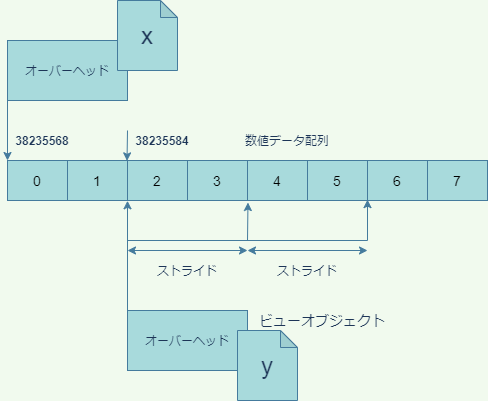

The diagram above was exported from draw.io. Its source (the exported page's mxGraphModel, read from the mxfile embedded in the PNG):
<mxGraphModel dx="565" dy="352" grid="1" gridSize="10" guides="1" tooltips="1" connect="1" arrows="1" fold="1" page="1" pageScale="1" pageWidth="827" pageHeight="1169" background="#F1FAEE" math="0" shadow="0">
  <root>
    <mxCell id="0" />
    <mxCell id="1" parent="0" />
    <mxCell id="2" value="オーバーヘッド" style="rounded=0;whiteSpace=wrap;html=1;sketch=0;strokeColor=#457B9D;fillColor=#A8DADC;fontColor=#1D3557;" vertex="1" parent="1">
      <mxGeometry x="140" y="80" width="120" height="60" as="geometry" />
    </mxCell>
    <mxCell id="3" value="オーバーヘッド" style="rounded=0;whiteSpace=wrap;html=1;sketch=0;strokeColor=#457B9D;fillColor=#A8DADC;fontColor=#1D3557;" vertex="1" parent="1">
      <mxGeometry x="260" y="350" width="120" height="60" as="geometry" />
    </mxCell>
    <mxCell id="4" value="" style="shape=table;html=1;whiteSpace=wrap;startSize=0;container=1;collapsible=0;childLayout=tableLayout;rounded=0;sketch=0;strokeColor=#457B9D;fillColor=#A8DADC;fontColor=#1D3557;" vertex="1" parent="1">
      <mxGeometry x="140" y="200" width="480" height="40" as="geometry" />
    </mxCell>
    <mxCell id="5" value="" style="shape=partialRectangle;html=1;whiteSpace=wrap;collapsible=0;dropTarget=0;pointerEvents=0;fillColor=none;top=0;left=0;bottom=0;right=0;points=[[0,0.5],[1,0.5]];portConstraint=eastwest;" vertex="1" parent="4">
      <mxGeometry width="480" height="40" as="geometry" />
    </mxCell>
    <mxCell id="6" value="&lt;font color=&quot;#000000&quot; style=&quot;font-size: 14px&quot;&gt;0&lt;/font&gt;" style="shape=partialRectangle;html=1;whiteSpace=wrap;connectable=0;fillColor=none;top=0;left=0;bottom=0;right=0;overflow=hidden;" vertex="1" parent="5">
      <mxGeometry width="60" height="40" as="geometry" />
    </mxCell>
    <mxCell id="7" value="&lt;font color=&quot;#000000&quot; style=&quot;font-size: 14px&quot;&gt;1&lt;/font&gt;" style="shape=partialRectangle;html=1;whiteSpace=wrap;connectable=0;fillColor=none;top=0;left=0;bottom=0;right=0;overflow=hidden;" vertex="1" parent="5">
      <mxGeometry x="60" width="60" height="40" as="geometry" />
    </mxCell>
    <mxCell id="8" value="&lt;font color=&quot;#000000&quot; style=&quot;font-size: 14px&quot;&gt;2&lt;/font&gt;" style="shape=partialRectangle;html=1;whiteSpace=wrap;connectable=0;fillColor=none;top=0;left=0;bottom=0;right=0;overflow=hidden;" vertex="1" parent="5">
      <mxGeometry x="120" width="60" height="40" as="geometry" />
    </mxCell>
    <mxCell id="17" value="&lt;font color=&quot;#000000&quot; style=&quot;font-size: 14px&quot;&gt;3&lt;/font&gt;" style="shape=partialRectangle;html=1;whiteSpace=wrap;connectable=0;fillColor=none;top=0;left=0;bottom=0;right=0;overflow=hidden;" vertex="1" parent="5">
      <mxGeometry x="180" width="60" height="40" as="geometry" />
    </mxCell>
    <mxCell id="18" value="&lt;font color=&quot;#000000&quot; style=&quot;font-size: 14px&quot;&gt;4&lt;/font&gt;" style="shape=partialRectangle;html=1;whiteSpace=wrap;connectable=0;fillColor=none;top=0;left=0;bottom=0;right=0;overflow=hidden;" vertex="1" parent="5">
      <mxGeometry x="240" width="60" height="40" as="geometry" />
    </mxCell>
    <mxCell id="19" value="&lt;font color=&quot;#000000&quot; style=&quot;font-size: 14px&quot;&gt;5&lt;/font&gt;" style="shape=partialRectangle;html=1;whiteSpace=wrap;connectable=0;fillColor=none;top=0;left=0;bottom=0;right=0;overflow=hidden;" vertex="1" parent="5">
      <mxGeometry x="300" width="60" height="40" as="geometry" />
    </mxCell>
    <mxCell id="20" value="&lt;font color=&quot;#000000&quot; style=&quot;font-size: 14px&quot;&gt;6&lt;/font&gt;" style="shape=partialRectangle;html=1;whiteSpace=wrap;connectable=0;fillColor=none;top=0;left=0;bottom=0;right=0;overflow=hidden;" vertex="1" parent="5">
      <mxGeometry x="360" width="60" height="40" as="geometry" />
    </mxCell>
    <mxCell id="21" value="&lt;font color=&quot;#000000&quot; style=&quot;font-size: 14px&quot;&gt;7&lt;/font&gt;" style="shape=partialRectangle;html=1;whiteSpace=wrap;connectable=0;fillColor=none;top=0;left=0;bottom=0;right=0;overflow=hidden;" vertex="1" parent="5">
      <mxGeometry x="420" width="60" height="40" as="geometry" />
    </mxCell>
    <mxCell id="22" value="" style="endArrow=classic;html=1;strokeColor=#457B9D;fillColor=#A8DADC;fontColor=#1D3557;exitX=0;exitY=1;exitDx=0;exitDy=0;entryX=0;entryY=0;entryDx=0;entryDy=0;entryPerimeter=0;" edge="1" parent="1" source="2" target="5">
      <mxGeometry width="50" height="50" relative="1" as="geometry">
        <mxPoint x="330" y="210" as="sourcePoint" />
        <mxPoint x="380" y="160" as="targetPoint" />
      </mxGeometry>
    </mxCell>
    <mxCell id="23" value="" style="endArrow=classic;html=1;strokeColor=#457B9D;fillColor=#A8DADC;fontColor=#1D3557;exitX=0;exitY=0;exitDx=0;exitDy=0;entryX=0.25;entryY=1.007;entryDx=0;entryDy=0;entryPerimeter=0;" edge="1" parent="1" source="3" target="5">
      <mxGeometry width="50" height="50" relative="1" as="geometry">
        <mxPoint x="330" y="210" as="sourcePoint" />
        <mxPoint x="380" y="160" as="targetPoint" />
      </mxGeometry>
    </mxCell>
    <mxCell id="24" value="" style="endArrow=classic;html=1;strokeColor=#457B9D;fillColor=#A8DADC;fontColor=#1D3557;entryX=0.501;entryY=1.051;entryDx=0;entryDy=0;entryPerimeter=0;" edge="1" parent="1" target="5">
      <mxGeometry width="50" height="50" relative="1" as="geometry">
        <mxPoint x="380" y="280" as="sourcePoint" />
        <mxPoint x="380" y="220" as="targetPoint" />
      </mxGeometry>
    </mxCell>
    <mxCell id="25" value="" style="endArrow=classic;html=1;strokeColor=#457B9D;fillColor=#A8DADC;fontColor=#1D3557;entryX=0.75;entryY=0.978;entryDx=0;entryDy=0;entryPerimeter=0;" edge="1" parent="1" target="5">
      <mxGeometry width="50" height="50" relative="1" as="geometry">
        <mxPoint x="500" y="280" as="sourcePoint" />
        <mxPoint x="380" y="220" as="targetPoint" />
      </mxGeometry>
    </mxCell>
    <mxCell id="26" value="" style="endArrow=none;html=1;strokeColor=#457B9D;fillColor=#A8DADC;fontColor=#1D3557;" edge="1" parent="1">
      <mxGeometry width="50" height="50" relative="1" as="geometry">
        <mxPoint x="260" y="280" as="sourcePoint" />
        <mxPoint x="500" y="280" as="targetPoint" />
      </mxGeometry>
    </mxCell>
    <mxCell id="27" value="" style="endArrow=classic;startArrow=classic;html=1;strokeColor=#457B9D;fillColor=#A8DADC;fontColor=#1D3557;" edge="1" parent="1">
      <mxGeometry width="50" height="50" relative="1" as="geometry">
        <mxPoint x="260" y="290" as="sourcePoint" />
        <mxPoint x="380" y="290" as="targetPoint" />
      </mxGeometry>
    </mxCell>
    <mxCell id="28" value="" style="endArrow=classic;startArrow=classic;html=1;strokeColor=#457B9D;fillColor=#A8DADC;fontColor=#1D3557;" edge="1" parent="1">
      <mxGeometry width="50" height="50" relative="1" as="geometry">
        <mxPoint x="380" y="290" as="sourcePoint" />
        <mxPoint x="500" y="290" as="targetPoint" />
      </mxGeometry>
    </mxCell>
    <mxCell id="29" value="ストライド" style="text;html=1;strokeColor=none;fillColor=none;align=center;verticalAlign=middle;whiteSpace=wrap;rounded=0;sketch=0;fontColor=#1D3557;" vertex="1" parent="1">
      <mxGeometry x="280" y="300" width="80" height="20" as="geometry" />
    </mxCell>
    <mxCell id="30" value="ストライド" style="text;html=1;strokeColor=none;fillColor=none;align=center;verticalAlign=middle;whiteSpace=wrap;rounded=0;sketch=0;fontColor=#1D3557;" vertex="1" parent="1">
      <mxGeometry x="400" y="300" width="80" height="20" as="geometry" />
    </mxCell>
    <mxCell id="31" value="&lt;font style=&quot;font-size: 24px&quot;&gt;x&lt;/font&gt;" style="shape=note;whiteSpace=wrap;html=1;backgroundOutline=1;darkOpacity=0.05;rounded=0;sketch=0;strokeColor=#457B9D;fillColor=#A8DADC;fontColor=#1D3557;size=17;" vertex="1" parent="1">
      <mxGeometry x="250" y="40" width="60" height="70" as="geometry" />
    </mxCell>
    <mxCell id="32" value="&lt;font style=&quot;font-size: 24px&quot;&gt;y&lt;/font&gt;" style="shape=note;whiteSpace=wrap;html=1;backgroundOutline=1;darkOpacity=0.05;rounded=0;sketch=0;strokeColor=#457B9D;fillColor=#A8DADC;fontColor=#1D3557;size=17;" vertex="1" parent="1">
      <mxGeometry x="370" y="370" width="60" height="70" as="geometry" />
    </mxCell>
    <mxCell id="33" value="&lt;b&gt;38235568&lt;/b&gt;" style="text;html=1;strokeColor=none;fillColor=none;align=center;verticalAlign=middle;whiteSpace=wrap;rounded=0;sketch=0;fontColor=#1D3557;" vertex="1" parent="1">
      <mxGeometry x="140" y="170" width="70" height="20" as="geometry" />
    </mxCell>
    <mxCell id="34" value="&lt;b&gt;38235584&lt;/b&gt;" style="text;html=1;strokeColor=none;fillColor=none;align=center;verticalAlign=middle;whiteSpace=wrap;rounded=0;sketch=0;fontColor=#1D3557;" vertex="1" parent="1">
      <mxGeometry x="260" y="170" width="70" height="20" as="geometry" />
    </mxCell>
    <mxCell id="35" value="" style="endArrow=classic;html=1;strokeColor=#457B9D;fillColor=#A8DADC;fontColor=#1D3557;exitX=0;exitY=0;exitDx=0;exitDy=0;entryX=0.249;entryY=0.009;entryDx=0;entryDy=0;entryPerimeter=0;" edge="1" parent="1" source="34" target="5">
      <mxGeometry width="50" height="50" relative="1" as="geometry">
        <mxPoint x="250" y="250" as="sourcePoint" />
        <mxPoint x="300" y="200" as="targetPoint" />
      </mxGeometry>
    </mxCell>
    <mxCell id="36" value="&lt;font style=&quot;font-size: 14px&quot;&gt;ビューオブジェクト&lt;/font&gt;" style="text;html=1;strokeColor=none;fillColor=none;align=center;verticalAlign=middle;whiteSpace=wrap;rounded=0;sketch=0;fontColor=#1D3557;" vertex="1" parent="1">
      <mxGeometry x="390" y="350" width="130" height="20" as="geometry" />
    </mxCell>
    <mxCell id="37" value="数値データ配列" style="text;html=1;strokeColor=none;fillColor=none;align=center;verticalAlign=middle;whiteSpace=wrap;rounded=0;sketch=0;fontColor=#1D3557;" vertex="1" parent="1">
      <mxGeometry x="370" y="170" width="100" height="20" as="geometry" />
    </mxCell>
  </root>
</mxGraphModel>